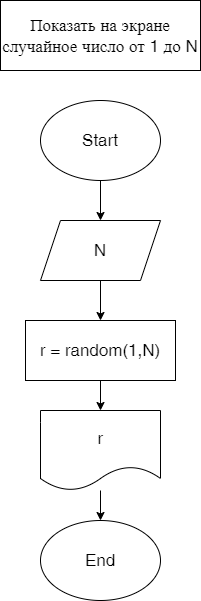

The diagram above was exported from draw.io. Its source (the exported page's mxGraphModel, read from the mxfile embedded in the PNG):
<mxGraphModel dx="820" dy="366" grid="1" gridSize="10" guides="1" tooltips="1" connect="1" arrows="1" fold="1" page="1" pageScale="1" pageWidth="827" pageHeight="1169" math="0" shadow="0">
  <root>
    <mxCell id="0" />
    <mxCell id="1" parent="0" />
    <mxCell id="10" value="" style="edgeStyle=none;html=1;fontSize=17;" edge="1" parent="1" source="2" target="6">
      <mxGeometry relative="1" as="geometry" />
    </mxCell>
    <mxCell id="2" value="&lt;font style=&quot;font-size: 17px&quot;&gt;Start&lt;/font&gt;" style="ellipse;whiteSpace=wrap;html=1;" vertex="1" parent="1">
      <mxGeometry x="80" y="130" width="120" height="80" as="geometry" />
    </mxCell>
    <mxCell id="3" value="&lt;font style=&quot;font-size: 17px&quot;&gt;Показать на экране случайное число от 1 до N&lt;/font&gt;" style="rounded=0;whiteSpace=wrap;html=1;" vertex="1" parent="1">
      <mxGeometry x="40" y="30" width="200" height="70" as="geometry" />
    </mxCell>
    <mxCell id="11" value="" style="edgeStyle=none;html=1;fontSize=17;" edge="1" parent="1" source="6" target="7">
      <mxGeometry relative="1" as="geometry" />
    </mxCell>
    <mxCell id="6" value="N" style="shape=parallelogram;perimeter=parallelogramPerimeter;whiteSpace=wrap;html=1;fixedSize=1;fontSize=17;" vertex="1" parent="1">
      <mxGeometry x="80" y="250" width="120" height="60" as="geometry" />
    </mxCell>
    <mxCell id="12" value="" style="edgeStyle=none;html=1;fontSize=17;" edge="1" parent="1" source="7" target="8">
      <mxGeometry relative="1" as="geometry" />
    </mxCell>
    <mxCell id="7" value="r = random(1,N)" style="rounded=0;whiteSpace=wrap;html=1;fontSize=17;" vertex="1" parent="1">
      <mxGeometry x="65" y="350" width="150" height="60" as="geometry" />
    </mxCell>
    <mxCell id="13" value="" style="edgeStyle=none;html=1;fontSize=17;" edge="1" parent="1" source="8" target="9">
      <mxGeometry relative="1" as="geometry" />
    </mxCell>
    <mxCell id="8" value="r" style="shape=document;whiteSpace=wrap;html=1;boundedLbl=1;fontSize=17;" vertex="1" parent="1">
      <mxGeometry x="80" y="440" width="120" height="80" as="geometry" />
    </mxCell>
    <mxCell id="9" value="End" style="ellipse;whiteSpace=wrap;html=1;fontSize=17;" vertex="1" parent="1">
      <mxGeometry x="80" y="550" width="120" height="80" as="geometry" />
    </mxCell>
  </root>
</mxGraphModel>